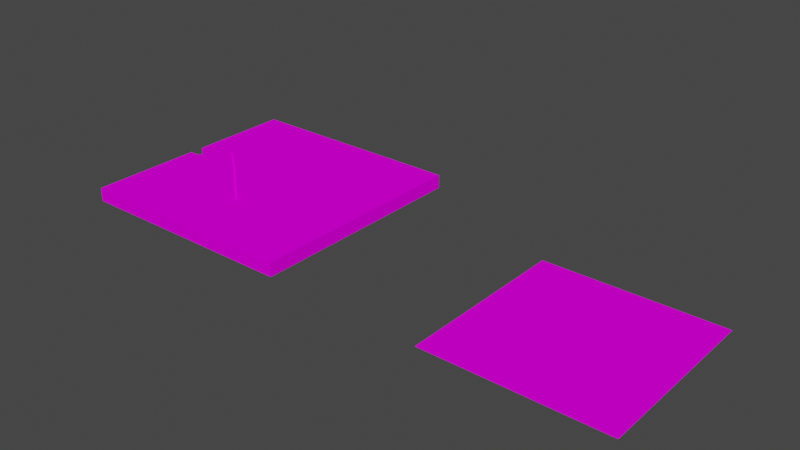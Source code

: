 # Source: ground_tst.blend  (saved by Blender 2.93.20; exported with 4.5.12 LTS)
import bpy
from mathutils import Matrix  # noqa: F401  (used for matrix-valued properties, if any)

bpy.ops.wm.read_factory_settings(use_empty=True)
scene = bpy.context.scene
scene.name = 'Scene'

# ---- collections
col_collection = bpy.data.collections.new('Collection'); scene.collection.children.link(col_collection)

# ---- images (referenced by path relative to the original .blend; pixels are not part of the script)
import os
ASSET_DIR = os.environ.get("B2B_ASSET_DIR", "")  # directory of the original .blend (textures are referenced by path, not embedded)
HERE = os.path.dirname(os.path.abspath(__file__))  # packed textures are extracted next to this script under _unpacked/

def load_image(name, relpath, width, height, colorspace="sRGB"):
    """Load a texture the original file referenced (path relative to the .blend, or extracted next to this script)."""
    p = next((c for c in (os.path.join(HERE, relpath), os.path.join(ASSET_DIR, relpath)) if relpath and os.path.exists(c)), "")
    if p:
        img = bpy.data.images.load(p, check_existing=True)
        img.name = name
    else:  # same state as the original file: an image datablock whose file is absent (Cycles renders it pink)
        img = bpy.data.images.new(name, width, height)
        img.source = "FILE"
        img.filepath = "//" + (relpath or name)
    img.colorspace_settings.name = colorspace
    return img
img_texture_bug_png = load_image('texture_bug.png', 'texture_bug.png', 1024, 1024, 'sRGB')
img_texture_bug_png_001 = load_image('texture_bug.png.001', 'texture_bug.png', 1024, 1024, 'sRGB')

# ---- materials (node trees are filled in below, after node groups)
mat_material_001 = bpy.data.materials.new('Material.001')
mat_material_001.alpha_threshold = 0.0
mat_material_001.line_color = (0.0, 0.0, 0.0, 1.0)
mat_material_002 = bpy.data.materials.new('Material.002')
mat_material_002.alpha_threshold = 0.0
mat_material_002.use_backface_culling = True
mat_material_002.line_color = (0.0, 0.0, 0.0, 1.0)

# ---- material node trees
mat_material_001.use_nodes = True; mat_material_001.node_tree.nodes.clear()
_N = mat_material_001.node_tree.nodes; _L = mat_material_001.node_tree.links
n0 = _N.new('ShaderNodeOutputMaterial'); n0.name = 'Material Output'; n0.location = (300, 300)
n0.target = 'CYCLES'
n1 = _N.new('ShaderNodeBsdfPrincipled'); n1.name = 'Principled BSDF'; n1.location = (10, 300)
n1.distribution = 'GGX'
n1.subsurface_method = 'BURLEY'
n1.inputs[2].default_value = 0.0
n1.inputs[3].default_value = 1.45
n1.inputs[13].default_value = 0.0
n1.inputs[27].default_value = (0.0, 0.0, 0.0, 1.0)
n2 = _N.new('ShaderNodeTexImage'); n2.name = 'Image Texture'; n2.location = (-283, 150)
n2.image = img_texture_bug_png
n3 = _N.new('ShaderNodeOutputMaterial'); n3.name = 'Material Output.001'; n3.location = (0, 0)
n3.target = 'EEVEE'
n4 = _N.new('ShaderNodeMixShader'); n4.name = 'Mix Shader'; n4.location = (0, 0)
n4.label = 'Disable Shadow'
n4.hide = True
n5 = _N.new('ShaderNodeLightPath'); n5.name = 'Light Path'; n5.location = (0, 0)
n5.hide = True
n6 = _N.new('ShaderNodeBsdfTransparent'); n6.name = 'Transparent BSDF'; n6.location = (0, 0)
n6.hide = True
_L.new(n1.outputs[0], n0.inputs[0])
_L.new(n2.outputs[0], n1.inputs[0])
_L.new(n2.outputs[1], n1.inputs[28])
_L.new(n1.outputs[0], n4.inputs[1])
_L.new(n4.outputs[0], n3.inputs[0])
_L.new(n5.outputs[1], n4.inputs[0])
_L.new(n6.outputs[0], n4.inputs[2])
n0.is_active_output = True
mat_material_002.use_nodes = True; mat_material_002.node_tree.nodes.clear()
_N = mat_material_002.node_tree.nodes; _L = mat_material_002.node_tree.links
n0 = _N.new('ShaderNodeOutputMaterial'); n0.name = 'Material Output'; n0.location = (300, 300)
n0.target = 'CYCLES'
n1 = _N.new('ShaderNodeBsdfPrincipled'); n1.name = 'Principled BSDF'; n1.location = (10, 300)
n1.distribution = 'GGX'
n1.subsurface_method = 'BURLEY'
n1.inputs[2].default_value = 0.0
n1.inputs[3].default_value = 1.45
n1.inputs[13].default_value = 0.0
n1.inputs[27].default_value = (0.0, 0.0, 0.0, 1.0)
n2 = _N.new('ShaderNodeTexImage'); n2.name = 'Image Texture'; n2.location = (-283, 150)
n2.image = img_texture_bug_png_001
n3 = _N.new('ShaderNodeOutputMaterial'); n3.name = 'Material Output.001'; n3.location = (0, 0)
n3.target = 'EEVEE'
n4 = _N.new('ShaderNodeMixShader'); n4.name = 'Mix Shader'; n4.location = (0, 0)
n4.label = 'Disable Shadow'
n4.hide = True
n5 = _N.new('ShaderNodeLightPath'); n5.name = 'Light Path'; n5.location = (0, 0)
n5.hide = True
n6 = _N.new('ShaderNodeBsdfTransparent'); n6.name = 'Transparent BSDF'; n6.location = (0, 0)
n6.hide = True
_L.new(n1.outputs[0], n0.inputs[0])
_L.new(n2.outputs[0], n1.inputs[0])
_L.new(n2.outputs[1], n1.inputs[28])
_L.new(n1.outputs[0], n4.inputs[1])
_L.new(n4.outputs[0], n3.inputs[0])
_L.new(n5.outputs[1], n4.inputs[0])
_L.new(n6.outputs[0], n4.inputs[2])
n0.is_active_output = True

# ---- world
world_world = bpy.data.worlds.new('World'); scene.world = world_world
world_world.use_nodes = True; world_world.node_tree.nodes.clear()
_N = world_world.node_tree.nodes; _L = world_world.node_tree.links
n0 = _N.new('ShaderNodeOutputWorld'); n0.name = 'World Output'; n0.location = (300, 300)
n1 = _N.new('ShaderNodeBackground'); n1.name = 'Background'; n1.location = (10, 300)
n1.inputs[0].default_value = (0.05088, 0.05088, 0.05088, 1.0)
_L.new(n1.outputs[0], n0.inputs[0])
n0.is_active_output = True
world_world.color = (0.05088, 0.05088, 0.05088)
world_world.use_sun_shadow = False
world_world.sun_shadow_jitter_overblur = 0.0

# ---- meshes
me_plane_001 = bpy.data.meshes.new('Plane.001')
me_plane_001.from_pydata([(-1.0, -1.0, 0.0), (1.0, -1.0, 0.0), (-1.0, 1.0, 0.0), (1.0, 1.0, 0.0), (-1.0, 1.0, 0.1183), (-1.0, -1.0, 0.1183), (1.0, -1.0, 0.1183), (1.0, 1.0, 0.1183), (-0.8718, -1.0, 0.0), (-0.8718, 1.0, 0.0), (-0.8718, -1.0, 0.1183), (-0.8718, 1.0, 0.1183), (-1.0, 0.3333, 0.0), (-1.0, -0.3333, 0.0), (1.0, -0.3333, 0.0), (1.0, 0.3333, 0.0), (-1.0, 0.3333, 0.1183), (-1.0, -0.3333, 0.1183), (1.0, -0.3333, 0.1183), (1.0, 0.3333, 0.1183), (-0.8718, -0.3333, 0.1183), (-0.8718, 0.3333, 0.1183), (-0.8718, 0.3333, 0.0), (-0.8718, -0.3333, 0.0), (1.0, 0.09493, 0.0), (1.0, 0.09493, 0.1183), (-0.8718, 0.09493, 0.1183), (-0.8718, 0.09493, 0.0), (-0.8718, -0.01751, 0.0), (1.0, -0.01751, 0.0), (1.0, -0.01751, 0.1183), (-0.8718, -0.01751, 0.1183), (1.0, 0.1004, 0.0), (1.0, 0.1004, 0.1183), (-0.8718, 0.1004, 0.1183), (-1.0, 0.1004, 0.0), (-1.0, 0.1004, 0.1183), (-0.8718, 0.1004, 0.0), (-1.0, -0.02415, 0.0), (-1.0, -0.02415, 0.1183), (-0.8718, -0.06034, 0.0), (1.0, -0.02415, 0.0), (1.0, -0.02415, 0.1183), (-0.8718, -0.02415, 0.1183), (-0.8839, 0.05, 0.0), (-0.9288, 0.09704, 0.0), (-0.8718, 0.09493, 0.0), (-0.8971, 0.08239, 0.0), (-0.9288, 0.09704, 0.1183), (-0.8839, 0.05, 0.1183), (-0.8718, 0.09493, 0.1183), (-0.8971, 0.08239, 0.1183), (-0.9288, -0.02008, 0.0), (-0.8839, 0.02742, 0.0), (-0.8718, -0.01751, 0.0), (-0.8971, -0.005102, 0.0), (-0.8839, 0.02742, 0.1183), (-0.9288, -0.02008, 0.1183), (-0.8718, -0.01751, 0.1183), (-0.8971, -0.005102, 0.1183)], [], [(22, 9, 3, 15), (21, 19, 7, 11), (15, 3, 7, 19), (13, 0, 5, 17), (9, 2, 4, 11), (8, 1, 6, 10), (0, 8, 10, 5), (3, 9, 11, 7), (16, 21, 11, 4), (12, 2, 9, 22), (0, 13, 23, 8), (35, 12, 22, 37), (5, 10, 20, 17), (36, 34, 21, 16), (2, 12, 16, 4), (38, 13, 17, 39), (1, 14, 18, 6), (32, 15, 19, 33), (10, 6, 18, 20), (34, 33, 19, 21), (8, 23, 14, 1), (37, 22, 15, 32), (28, 27, 24, 29), (31, 30, 25, 26), (29, 24, 25, 30), (54, 53, 44, 46, 27, 28), (38, 52, 54, 28, 40), (44, 53, 56, 49), (52, 38, 39, 57), (41, 29, 30, 42), (43, 42, 30, 31), (40, 28, 29, 41), (48, 50, 26, 34, 36), (12, 35, 36, 16), (27, 37, 32, 24), (26, 25, 33, 34), (24, 32, 33, 25), (56, 58, 31, 26, 50, 49), (35, 45, 48, 36), (23, 40, 41, 14), (20, 18, 42, 43), (14, 41, 42, 18), (17, 20, 43, 39), (13, 38, 40, 23), (39, 43, 31, 58, 57), (44, 47, 46), (47, 45, 46), (48, 51, 50), (51, 49, 50), (52, 55, 54), (55, 53, 54), (56, 59, 58), (59, 57, 58), (44, 49, 51, 47), (47, 51, 48, 45), (52, 57, 59, 55), (55, 59, 56, 53), (46, 45, 35, 37, 27)])
_uv = me_plane_001.uv_layers.new(name='UVMap')
_uv.uv.foreach_set('vector', [0.9013, 0.4245, 0.9013, 0.4669, 0.7824, 0.4669, 0.7824, 0.4245, 0.4816, 0.06083, 0.4816, 0.4053, 0.359, 0.4053, 0.359, 0.06083, 0.954, 0.2799, 0.954, 0.3184, 0.9454, 0.3106, 0.946, 0.2768, 0.8446, 0.3781, 0.8446, 0.5191, 0.757, 0.5191, 0.757, 0.3781, 0.8029, 0.3384, 0.7926, 0.3398, 0.7911, 0.3274, 0.801, 0.3264, 0.8539, 0.1787, 0.954, 0.2029, 0.9471, 0.2091, 0.8585, 0.1866, 0.847, 0.177, 0.8539, 0.1787, 0.8585, 0.1866, 0.8524, 0.1851, 0.954, 0.3184, 0.8029, 0.3384, 0.801, 0.3264, 0.9454, 0.3106, 0.4816, 0.03723, 0.4816, 0.06083, 0.359, 0.06083, 0.359, 0.03723, 0.9094, 0.4245, 0.9094, 0.4669, 0.9013, 0.4669, 0.9013, 0.4245, 0.9094, 0.3399, 0.9094, 0.3822, 0.9013, 0.3822, 0.9013, 0.3399, 0.9094, 0.4097, 0.9094, 0.4245, 0.9013, 0.4245, 0.9013, 0.4097, 0.727, 0.03723, 0.727, 0.06083, 0.6043, 0.06083, 0.6043, 0.03723, 0.5245, 0.03723, 0.5245, 0.06083, 0.4816, 0.06083, 0.4816, 0.03723, 0.8446, 0.09613, 0.8446, 0.2371, 0.757, 0.2371, 0.757, 0.09613, 0.8446, 0.3127, 0.8446, 0.3781, 0.757, 0.3781, 0.757, 0.3127, 0.954, 0.2029, 0.954, 0.2414, 0.9465, 0.243, 0.9471, 0.2091, 0.954, 0.2664, 0.954, 0.2799, 0.946, 0.2768, 0.9462, 0.265, 0.727, 0.06083, 0.727, 0.4053, 0.6043, 0.4053, 0.6043, 0.06083, 0.5245, 0.06083, 0.5245, 0.4053, 0.4816, 0.4053, 0.4816, 0.06083, 0.9013, 0.3399, 0.9013, 0.3822, 0.7824, 0.3822, 0.7824, 0.3399, 0.9013, 0.4097, 0.9013, 0.4245, 0.7824, 0.4245, 0.7824, 0.4097, 0.9013, 0.4023, 0.9013, 0.4094, 0.7824, 0.4094, 0.7824, 0.4023, 0.5462, 0.06083, 0.5462, 0.4053, 0.5255, 0.4053, 0.5255, 0.06083, 0.954, 0.2596, 0.954, 0.2661, 0.9462, 0.2647, 0.9463, 0.259, 0.9013, 0.4023, 0.9094, 0.4051, 0.9094, 0.4065, 0.9013, 0.4094, 0.9013, 0.4094, 0.9013, 0.4023, 0.9094, 0.4018, 0.9094, 0.4021, 0.9013, 0.4023, 0.9013, 0.4023, 0.9013, 0.4018, 0.7544, 0.3404, 0.7544, 0.3131, 0.8975, 0.3131, 0.8975, 0.3404, 0.7544, 0.2044, 0.7544, 0.1181, 0.8975, 0.1181, 0.8975, 0.2044, 0.954, 0.2592, 0.954, 0.2596, 0.9463, 0.259, 0.9463, 0.2586, 0.5474, 0.06083, 0.5474, 0.4053, 0.5462, 0.4053, 0.5462, 0.06083, 0.9013, 0.4018, 0.9013, 0.4023, 0.7824, 0.4023, 0.7824, 0.4018, 0.5251, 0.03723, 0.5255, 0.06073, 0.5255, 0.06083, 0.5245, 0.06083, 0.5245, 0.03723, 0.8446, 0.2371, 0.8446, 0.2864, 0.757, 0.2864, 0.757, 0.2371, 0.9013, 0.4094, 0.9013, 0.4097, 0.7824, 0.4097, 0.7824, 0.4094, 0.5255, 0.06083, 0.5255, 0.4053, 0.5245, 0.4053, 0.5245, 0.06083, 0.954, 0.2661, 0.954, 0.2664, 0.9462, 0.265, 0.9462, 0.2647, 0.4519, 0.26, 0.4489, 0.2718, 0.4487, 0.2718, 0.4487, 0.2424, 0.4489, 0.2423, 0.4519, 0.2541, 0.7544, 0.5353, 0.7544, 0.4491, 0.8975, 0.4491, 0.8975, 0.5353, 0.9013, 0.3822, 0.9013, 0.4018, 0.7824, 0.4018, 0.7824, 0.3822, 0.6043, 0.06083, 0.6043, 0.4053, 0.5474, 0.4053, 0.5474, 0.06083, 0.954, 0.2414, 0.954, 0.2592, 0.9463, 0.2586, 0.9465, 0.243, 0.6043, 0.03723, 0.6043, 0.06083, 0.5474, 0.06083, 0.5474, 0.03723, 0.9094, 0.3822, 0.9094, 0.4018, 0.9013, 0.4018, 0.9013, 0.3822, 0.5474, 0.03723, 0.5474, 0.06083, 0.5462, 0.06083, 0.5462, 0.06073, 0.5467, 0.03723, 0.9094, 0.4065, 0.9094, 0.4086, 0.9013, 0.4094, 0.9094, 0.4086, 0.9094, 0.4094, 0.9013, 0.4094, 0.4638, 0.242, 0.4554, 0.2457, 0.4489, 0.2423, 0.4554, 0.2457, 0.4519, 0.2541, 0.4489, 0.2423, 0.9395, 0.4021, 0.9094, 0.403, 0.9013, 0.4023, 0.9094, 0.403, 0.9094, 0.4051, 0.9013, 0.4023, 0.4519, 0.26, 0.4555, 0.2685, 0.4489, 0.2718, 0.4555, 0.2685, 0.4638, 0.2722, 0.4489, 0.2718, 0.7544, 0.3404, 0.8975, 0.3404, 0.8975, 0.3948, 0.7544, 0.3948, 0.7544, 0.3948, 0.8975, 0.3948, 0.8975, 0.4491, 0.7544, 0.4491, 0.7544, 0.2044, 0.8975, 0.2044, 0.8975, 0.2588, 0.7544, 0.2588, 0.7544, 0.2588, 0.8975, 0.2588, 0.8975, 0.3131, 0.7544, 0.3131, 0.9013, 0.4094, 0.9094, 0.4095, 0.9094, 0.4097, 0.9013, 0.4097, 0.9013, 0.4094])
me_plane_001.materials.append(mat_material_001)
me_plane_001.use_remesh_fix_poles = True
me_plane_001.use_remesh_preserve_attributes = False
me_plane_001.update()
me_plane = bpy.data.meshes.new('Plane')
me_plane.from_pydata([(-16.0, 6.994e-07, 16.0), (16.0, 6.994e-07, 16.0), (-16.0, -6.994e-07, -16.0), (16.0, -6.994e-07, -16.0)], [], [(0, 1, 3, 2)])
_uv = me_plane.uv_layers.new(name='UVMap')
_uv.uv.foreach_set('vector', [0.1079, 0.2385, 0.2941, 0.2385, 0.2941, 0.4247, 0.1079, 0.4247])
me_plane.materials.append(mat_material_002)
me_plane.use_remesh_fix_poles = True
me_plane.use_remesh_preserve_attributes = False
me_plane.update()
me_cube_008 = bpy.data.meshes.new('Cube.008')
me_cube_008.from_pydata([(-1.0, -1.0, -1.0), (-1.38, -1.0, 13.74), (-1.0, 1.0, -1.0), (-1.38, 1.0, 13.74), (1.0, -1.0, -1.0), (0.6203, -1.0, 13.74), (1.0, 1.0, -1.0), (0.6203, 1.0, 13.74), (-0.868, -1.121, 28.16), (-0.868, 1.121, 28.16), (1.374, 1.121, 28.16), (1.374, -1.121, 28.16), (-2.314, -1.048, 44.93), (-2.314, 1.048, 44.93), (-0.2171, 1.048, 44.93), (-0.2171, -1.048, 44.93)], [], [(0, 1, 3, 2), (2, 3, 7, 6), (6, 7, 5, 4), (4, 5, 1, 0), (2, 6, 4, 0), (3, 1, 8, 9), (8, 11, 15, 12), (1, 5, 11, 8), (7, 3, 9, 10), (5, 7, 10, 11), (14, 13, 12, 15), (10, 9, 13, 14), (11, 10, 14, 15), (9, 8, 12, 13)])
_uv = me_cube_008.uv_layers.new(name='UVMap')
_uv.uv.foreach_set('vector', [0.05454, 0.1113, 0.1268, 0.1105, 0.1265, 0.1341, 0.05999, 0.1292, 0.05999, 0.1292, 0.1265, 0.1341, 0.126, 0.1579, 0.05368, 0.1459, 0.05368, 0.1459, 0.126, 0.1579, 0.1253, 0.1789, 0.05276, 0.1654, 0.05416, 0.09149, 0.127, 0.08957, 0.1268, 0.1105, 0.05454, 0.1113, 0.05999, 0.1292, 0.05368, 0.1459, 0.04549, 0.1277, 0.05454, 0.1113, 0.1265, 0.1341, 0.1268, 0.1105, 0.2089, 0.1141, 0.2084, 0.1427, 0.2089, 0.1141, 0.2092, 0.08957, 0.2971, 0.1061, 0.2971, 0.1278, 0.1268, 0.1105, 0.127, 0.08957, 0.2092, 0.08957, 0.2089, 0.1141, 0.126, 0.1579, 0.1265, 0.1341, 0.2084, 0.1427, 0.2075, 0.167, 0.1253, 0.1789, 0.126, 0.1579, 0.2075, 0.167, 0.207, 0.1911, 0.2953, 0.1682, 0.2912, 0.147, 0.2971, 0.1278, 0.3076, 0.15, 0.2075, 0.167, 0.2084, 0.1427, 0.2912, 0.147, 0.2953, 0.1682, 0.207, 0.1911, 0.2075, 0.167, 0.2953, 0.1682, 0.2953, 0.1907, 0.2084, 0.1427, 0.2089, 0.1141, 0.2971, 0.1278, 0.2912, 0.147])
me_cube_008.materials.append(mat_material_001)
me_cube_008.use_remesh_fix_poles = True
me_cube_008.use_remesh_preserve_attributes = False
me_cube_008.update()

# ---- objects
ob_test_plane = bpy.data.objects.new('test_plane', me_plane_001)
ob_bg_test = bpy.data.objects.new('bg_test', me_plane)
ob_cube_007 = bpy.data.objects.new('Cube.007', me_cube_008)

# ---- transforms, parenting, visibility, modifiers, constraints
ob_test_plane.location = (0.0, 0.0, 0.0)
ob_test_plane.scale = (20.0, 20.0, 20.0)
ob_test_plane.visible_shadow = False
ob_bg_test.location = (60.0, 0.0, -4.0)
ob_bg_test.rotation_euler = (1.571, 2.22e-16, 2.22e-16)
ob_bg_test.visible_shadow = False
ob_cube_007.location = (-0.04393, -8.111, 1.811)
ob_cube_007.rotation_euler = (0.0, -0.0, 0.9266)
ob_cube_007.scale = (0.197, 0.197, 0.197)
ob_cube_007.visible_shadow = False

# ---- collection membership
col_collection.objects.link(ob_test_plane)
col_collection.objects.link(ob_bg_test)
col_collection.objects.link(ob_cube_007)

# ---- scene / render settings (as saved in the file)
scene.frame_start = 1; scene.frame_end = 250; scene.frame_set(1)
scene.render.engine = 'BLENDER_EEVEE_NEXT'
scene.cycles.use_denoising = False
scene.cycles.samples = 128
scene.cycles.sampling_pattern = 'TABULATED_SOBOL'
scene.cycles.use_adaptive_sampling = False
scene.cycles.use_light_tree = False
scene.view_settings.view_transform = 'Filmic'
bpy.context.view_layer.update()

# ---- added for rendering (the .blend has no active camera and no usable light): camera, sun
cam_auto = bpy.data.cameras.new('AutoCamera')
cam_auto.lens = 50.0
cam_auto.sensor_width = 36.0
cam_auto.clip_end = 1705.41
ob_auto_camera = bpy.data.objects.new('AutoCamera', cam_auto)
scene.collection.objects.link(ob_auto_camera)
ob_auto_camera.location = (125.175, -116.61, 81.0713)
ob_auto_camera.rotation_euler = (1.09748, -7.21219e-08, 0.694738)
scene.camera = ob_auto_camera
light_auto_sun = bpy.data.lights.new('AutoSun', 'SUN')
light_auto_sun.energy = 3.0
light_auto_sun.angle = 0.0523599
ob_auto_sun = bpy.data.objects.new('AutoSun', light_auto_sun)
scene.collection.objects.link(ob_auto_sun)
ob_auto_sun.rotation_euler = (0.872665, 0.174533, 0.523599)
bpy.context.view_layer.update()
